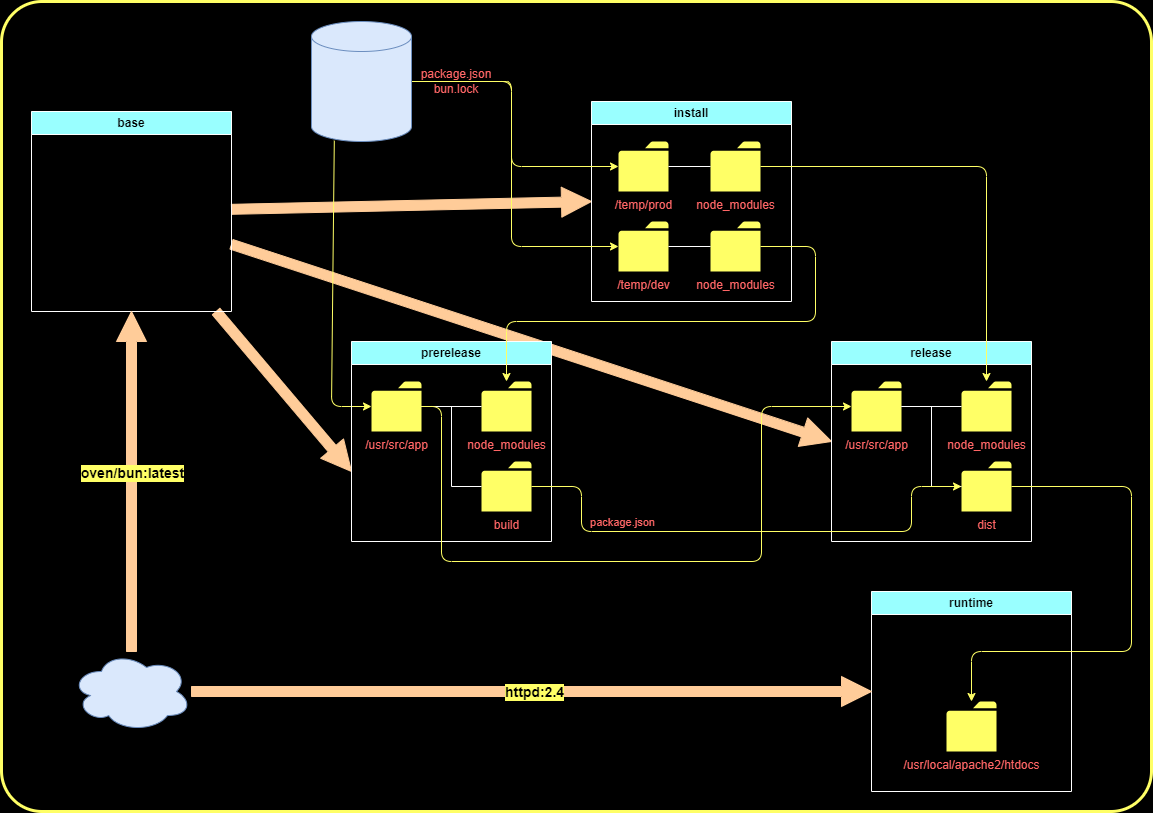

The diagram above was exported from draw.io. Its source (the exported page's mxGraphModel, read from the mxfile embedded in the PNG):
<mxGraphModel dx="1514" dy="851" grid="0" gridSize="10" guides="1" tooltips="1" connect="1" arrows="1" fold="1" page="1" pageScale="1" pageWidth="1169" pageHeight="827" background="#000000" math="0" shadow="0">
  <root>
    <mxCell id="0" />
    <mxCell id="1" parent="0" />
    <mxCell id="71" value="" style="rounded=1;whiteSpace=wrap;html=1;glass=0;fillColor=none;strokeColor=#FFFF66;arcSize=5;strokeWidth=3;fontColor=#FFFFFF;" parent="1" vertex="1">
      <mxGeometry x="10" y="10" width="1150" height="810" as="geometry" />
    </mxCell>
    <mxCell id="62" style="edgeStyle=none;html=1;strokeColor=#FFCC99;shape=arrow;fillColor=#FFCC99;" parent="1" source="3" edge="1">
      <mxGeometry relative="1" as="geometry">
        <mxPoint x="360" y="480" as="targetPoint" />
      </mxGeometry>
    </mxCell>
    <mxCell id="66" style="edgeStyle=none;html=1;entryX=0;entryY=0.5;entryDx=0;entryDy=0;shape=arrow;strokeColor=#FFCC99;fillColor=#FFCC99;" parent="1" source="3" target="4" edge="1">
      <mxGeometry relative="1" as="geometry" />
    </mxCell>
    <mxCell id="69" style="edgeStyle=none;html=1;entryX=0;entryY=0.5;entryDx=0;entryDy=0;shape=arrow;strokeColor=#FFCC99;fillColor=#FFCC99;" parent="1" source="3" target="6" edge="1">
      <mxGeometry relative="1" as="geometry" />
    </mxCell>
    <mxCell id="3" value="base" style="swimlane;whiteSpace=wrap;html=1;strokeColor=#FFFFFF;fillColor=#99FFFF;gradientColor=none;" parent="1" vertex="1">
      <mxGeometry x="40" y="120" width="200" height="200" as="geometry" />
    </mxCell>
    <mxCell id="4" value="install" style="swimlane;whiteSpace=wrap;html=1;strokeColor=#FFFFFF;fillColor=#99FFFF;" parent="1" vertex="1">
      <mxGeometry x="600" y="110" width="200" height="200" as="geometry" />
    </mxCell>
    <mxCell id="28" value="" style="edgeStyle=none;html=1;" parent="4" source="26" target="25" edge="1">
      <mxGeometry relative="1" as="geometry" />
    </mxCell>
    <mxCell id="26" value="/temp/prod" style="sketch=0;pointerEvents=1;shadow=0;dashed=0;html=1;strokeColor=none;fillColor=#FFFF66;labelPosition=center;verticalLabelPosition=bottom;verticalAlign=top;outlineConnect=0;align=center;shape=mxgraph.office.concepts.folder;fillStyle=solid;labelBackgroundColor=none;fontColor=#FF6666;" parent="4" vertex="1">
      <mxGeometry x="27" y="40" width="50" height="50" as="geometry" />
    </mxCell>
    <mxCell id="25" value="/temp/dev" style="sketch=0;pointerEvents=1;shadow=0;dashed=0;html=1;strokeColor=none;fillColor=#FFFF66;labelPosition=center;verticalLabelPosition=bottom;verticalAlign=top;outlineConnect=0;align=center;shape=mxgraph.office.concepts.folder;fillStyle=solid;fontColor=#FF6666;" parent="4" vertex="1">
      <mxGeometry x="27" y="120" width="50" height="50" as="geometry" />
    </mxCell>
    <mxCell id="6" value="&lt;div&gt;&lt;span style=&quot;background-color: transparent;&quot;&gt;release&lt;/span&gt;&lt;/div&gt;" style="swimlane;whiteSpace=wrap;html=1;strokeColor=#FFFFFF;fillColor=#99FFFF;" parent="1" vertex="1">
      <mxGeometry x="840" y="350" width="200" height="200" as="geometry" />
    </mxCell>
    <mxCell id="45" value="node_modules" style="sketch=0;pointerEvents=1;shadow=0;dashed=0;html=1;strokeColor=none;fillColor=#FFFF66;labelPosition=center;verticalLabelPosition=bottom;verticalAlign=top;outlineConnect=0;align=center;shape=mxgraph.office.concepts.folder;fillStyle=solid;fontColor=#FF6666;" parent="6" vertex="1">
      <mxGeometry x="130" y="40" width="50" height="50" as="geometry" />
    </mxCell>
    <mxCell id="47" value="/usr/src/app" style="sketch=0;pointerEvents=1;shadow=0;dashed=0;html=1;strokeColor=none;fillColor=#FFFF66;labelPosition=center;verticalLabelPosition=bottom;verticalAlign=top;outlineConnect=0;align=center;shape=mxgraph.office.concepts.folder;fillStyle=solid;fontColor=#FF6666;" parent="6" vertex="1">
      <mxGeometry x="20" y="40" width="50" height="50" as="geometry" />
    </mxCell>
    <mxCell id="48" value="dist" style="sketch=0;pointerEvents=1;shadow=0;dashed=0;html=1;strokeColor=none;fillColor=#FFFF66;labelPosition=center;verticalLabelPosition=bottom;verticalAlign=top;outlineConnect=0;align=center;shape=mxgraph.office.concepts.folder;fillStyle=solid;fontColor=#FF6666;" parent="6" vertex="1">
      <mxGeometry x="130" y="120" width="50" height="50" as="geometry" />
    </mxCell>
    <mxCell id="49" value="" style="endArrow=none;html=1;strokeColor=#FFFFFF;rounded=0;curved=0;" parent="6" source="47" target="48" edge="1">
      <mxGeometry width="50" height="50" relative="1" as="geometry">
        <mxPoint x="260" y="140" as="sourcePoint" />
        <mxPoint x="90" y="170" as="targetPoint" />
        <Array as="points">
          <mxPoint x="100" y="65" />
          <mxPoint x="100" y="145" />
        </Array>
      </mxGeometry>
    </mxCell>
    <mxCell id="50" value="" style="endArrow=none;html=1;strokeColor=#FFFFFF;endFill=0;rounded=0;curved=0;" parent="6" source="47" target="45" edge="1">
      <mxGeometry width="50" height="50" relative="1" as="geometry">
        <mxPoint x="70" y="64.5" as="sourcePoint" />
        <mxPoint x="130" y="64.5" as="targetPoint" />
      </mxGeometry>
    </mxCell>
    <mxCell id="7" value="&lt;div&gt;&lt;span style=&quot;background-color: transparent;&quot;&gt;runtime&lt;/span&gt;&lt;/div&gt;" style="swimlane;whiteSpace=wrap;html=1;strokeColor=#FFFFFF;fillColor=#99FFFF;" parent="1" vertex="1">
      <mxGeometry x="880" y="600" width="200" height="200" as="geometry" />
    </mxCell>
    <mxCell id="59" value="&lt;font style=&quot;color: rgb(255, 102, 102);&quot;&gt;/usr/local/apache2/htdocs&lt;/font&gt;" style="sketch=0;pointerEvents=1;shadow=0;dashed=0;html=1;strokeColor=none;fillColor=#FFFF66;labelPosition=center;verticalLabelPosition=bottom;verticalAlign=top;outlineConnect=0;align=center;shape=mxgraph.office.concepts.folder;fillStyle=solid;fontColor=#FF6666;" parent="7" vertex="1">
      <mxGeometry x="75" y="110" width="50" height="50" as="geometry" />
    </mxCell>
    <mxCell id="9" style="edgeStyle=none;html=1;entryX=0.5;entryY=1;entryDx=0;entryDy=0;strokeColor=#FFCC99;shape=arrow;fillColor=#FFCC99;" parent="1" source="8" target="3" edge="1">
      <mxGeometry relative="1" as="geometry" />
    </mxCell>
    <mxCell id="10" value="oven/bun:latest" style="edgeLabel;html=1;align=center;verticalAlign=middle;resizable=0;points=[];fontSize=14;labelBackgroundColor=#FFFF66;fontStyle=1" parent="9" vertex="1" connectable="0">
      <mxGeometry x="0.0529" relative="1" as="geometry">
        <mxPoint as="offset" />
      </mxGeometry>
    </mxCell>
    <mxCell id="11" style="edgeStyle=none;html=1;strokeColor=#FFCC99;entryX=0;entryY=0.5;entryDx=0;entryDy=0;shape=arrow;fillColor=#FFCC99;" parent="1" source="8" target="7" edge="1">
      <mxGeometry relative="1" as="geometry">
        <mxPoint x="640" y="720" as="targetPoint" />
      </mxGeometry>
    </mxCell>
    <mxCell id="12" value="httpd:2.4" style="edgeLabel;html=1;align=center;verticalAlign=middle;resizable=0;points=[];fontSize=14;fontStyle=1;labelBackgroundColor=#FFFF66;" parent="11" vertex="1" connectable="0">
      <mxGeometry x="0.0056" relative="1" as="geometry">
        <mxPoint as="offset" />
      </mxGeometry>
    </mxCell>
    <mxCell id="8" value="" style="ellipse;shape=cloud;whiteSpace=wrap;html=1;fillColor=#dae8fc;strokeColor=#6c8ebf;" parent="1" vertex="1">
      <mxGeometry x="80" y="660" width="120" height="80" as="geometry" />
    </mxCell>
    <mxCell id="21" style="edgeStyle=none;html=1;strokeColor=#FFFF66;exitX=1;exitY=0.5;exitDx=0;exitDy=0;exitPerimeter=0;" parent="1" source="19" target="25" edge="1">
      <mxGeometry relative="1" as="geometry">
        <mxPoint x="347.72727272727275" y="225" as="sourcePoint" />
        <Array as="points">
          <mxPoint x="520" y="90" />
          <mxPoint x="520" y="255" />
        </Array>
      </mxGeometry>
    </mxCell>
    <mxCell id="27" style="edgeStyle=none;html=1;strokeColor=#FFFF66;labelBackgroundColor=#000000;fontColor=#FFFFFF;" parent="1" source="35" target="26" edge="1">
      <mxGeometry relative="1" as="geometry">
        <Array as="points">
          <mxPoint x="520" y="90" />
          <mxPoint x="520" y="175" />
        </Array>
      </mxGeometry>
    </mxCell>
    <mxCell id="38" style="edgeStyle=none;html=1;strokeColor=#FFFF66;exitX=0.228;exitY=0.993;exitDx=0;exitDy=0;exitPerimeter=0;" parent="1" source="19" target="24" edge="1">
      <mxGeometry relative="1" as="geometry">
        <Array as="points">
          <mxPoint x="340" y="415" />
        </Array>
      </mxGeometry>
    </mxCell>
    <mxCell id="19" value="" style="shape=cylinder3;whiteSpace=wrap;html=1;boundedLbl=1;backgroundOutline=1;size=15;fillColor=#dae8fc;strokeColor=#6c8ebf;" parent="1" vertex="1">
      <mxGeometry x="320" y="30" width="100" height="120" as="geometry" />
    </mxCell>
    <mxCell id="5" value="prerelease" style="swimlane;whiteSpace=wrap;html=1;strokeColor=#FFFFFF;fillColor=#99FFFF;" parent="1" vertex="1">
      <mxGeometry x="360" y="350" width="200" height="200" as="geometry" />
    </mxCell>
    <mxCell id="24" value="/usr/src/app" style="sketch=0;pointerEvents=1;shadow=0;dashed=0;html=1;strokeColor=none;fillColor=#FFFF66;labelPosition=center;verticalLabelPosition=bottom;verticalAlign=top;outlineConnect=0;align=center;shape=mxgraph.office.concepts.folder;fillStyle=solid;fontColor=#FF6666;" parent="5" vertex="1">
      <mxGeometry x="20" y="40" width="50" height="50" as="geometry" />
    </mxCell>
    <mxCell id="40" value="node_modules" style="sketch=0;pointerEvents=1;shadow=0;dashed=0;html=1;strokeColor=none;fillColor=#FFFF66;labelPosition=center;verticalLabelPosition=bottom;verticalAlign=top;outlineConnect=0;align=center;shape=mxgraph.office.concepts.folder;fillStyle=solid;fontColor=#FF6666;" parent="5" vertex="1">
      <mxGeometry x="130" y="40" width="50" height="50" as="geometry" />
    </mxCell>
    <mxCell id="41" value="" style="endArrow=none;html=1;strokeColor=#FFFFFF;endFill=0;" parent="5" source="24" target="40" edge="1">
      <mxGeometry width="50" height="50" relative="1" as="geometry">
        <mxPoint x="250" y="180" as="sourcePoint" />
        <mxPoint x="300" y="130" as="targetPoint" />
      </mxGeometry>
    </mxCell>
    <mxCell id="43" value="build" style="sketch=0;pointerEvents=1;shadow=0;dashed=0;html=1;strokeColor=none;fillColor=#FFFF66;labelPosition=center;verticalLabelPosition=bottom;verticalAlign=top;outlineConnect=0;align=center;shape=mxgraph.office.concepts.folder;fillStyle=solid;fontColor=#FF6666;" parent="5" vertex="1">
      <mxGeometry x="130" y="120" width="50" height="50" as="geometry" />
    </mxCell>
    <mxCell id="42" value="" style="endArrow=none;html=1;strokeColor=#FFFFFF;rounded=0;curved=0;" parent="5" source="24" target="43" edge="1">
      <mxGeometry width="50" height="50" relative="1" as="geometry">
        <mxPoint x="260" y="140" as="sourcePoint" />
        <mxPoint x="90" y="170" as="targetPoint" />
        <Array as="points">
          <mxPoint x="100" y="65" />
          <mxPoint x="100" y="145" />
        </Array>
      </mxGeometry>
    </mxCell>
    <mxCell id="44" style="edgeStyle=none;html=1;strokeColor=#FFFF66;" parent="1" source="75" target="40" edge="1">
      <mxGeometry relative="1" as="geometry">
        <Array as="points">
          <mxPoint x="824" y="255" />
          <mxPoint x="824" y="330" />
          <mxPoint x="515" y="330" />
        </Array>
      </mxGeometry>
    </mxCell>
    <mxCell id="46" style="edgeStyle=none;html=1;strokeColor=#FFFF66;" parent="1" source="73" target="45" edge="1">
      <mxGeometry relative="1" as="geometry">
        <Array as="points">
          <mxPoint x="995" y="175" />
        </Array>
      </mxGeometry>
    </mxCell>
    <mxCell id="51" style="edgeStyle=none;html=1;strokeColor=#FFFF66;fontColor=#FFFFFF;labelBackgroundColor=none;" parent="1" source="24" target="47" edge="1">
      <mxGeometry relative="1" as="geometry">
        <Array as="points">
          <mxPoint x="450" y="415" />
          <mxPoint x="450" y="570" />
          <mxPoint x="770" y="570" />
          <mxPoint x="770" y="415" />
        </Array>
      </mxGeometry>
    </mxCell>
    <mxCell id="52" value="package.json" style="edgeLabel;html=1;align=center;verticalAlign=middle;resizable=0;points=[];labelBackgroundColor=none;fontColor=#FF6666;" parent="51" vertex="1" connectable="0">
      <mxGeometry x="-0.0238" y="-1" relative="1" as="geometry">
        <mxPoint x="-6" y="-41" as="offset" />
      </mxGeometry>
    </mxCell>
    <mxCell id="53" style="edgeStyle=none;html=1;strokeColor=#FFFF66;" parent="1" source="43" target="48" edge="1">
      <mxGeometry relative="1" as="geometry">
        <Array as="points">
          <mxPoint x="590" y="495" />
          <mxPoint x="590" y="540" />
          <mxPoint x="920" y="540" />
          <mxPoint x="920" y="495" />
        </Array>
      </mxGeometry>
    </mxCell>
    <mxCell id="60" style="edgeStyle=none;html=1;strokeColor=#FFFF66;" parent="1" source="48" target="59" edge="1">
      <mxGeometry relative="1" as="geometry">
        <Array as="points">
          <mxPoint x="1140" y="495" />
          <mxPoint x="1140" y="660" />
          <mxPoint x="980" y="660" />
        </Array>
      </mxGeometry>
    </mxCell>
    <mxCell id="65" value="" style="edgeStyle=none;html=1;strokeColor=#FFFF66;labelBackgroundColor=#000000;fontColor=#FFFFFF;" parent="1" source="19" target="35" edge="1">
      <mxGeometry relative="1" as="geometry">
        <mxPoint x="420" y="90" as="sourcePoint" />
        <mxPoint x="675" y="175" as="targetPoint" />
        <Array as="points" />
      </mxGeometry>
    </mxCell>
    <mxCell id="35" value="&lt;font style=&quot;color: rgb(255, 102, 102);&quot;&gt;package.json&lt;/font&gt;&lt;div&gt;&lt;font style=&quot;color: rgb(255, 102, 102);&quot;&gt;bun.lock&lt;/font&gt;&lt;/div&gt;" style="text;html=1;align=center;verticalAlign=middle;whiteSpace=wrap;rounded=0;fontColor=#FF6666;labelBackgroundColor=none;" parent="1" vertex="1">
      <mxGeometry x="420" y="60" width="90" height="60" as="geometry" />
    </mxCell>
    <mxCell id="74" value="" style="edgeStyle=none;html=1;strokeColor=#FFFFFF;endArrow=none;endFill=0;rounded=0;curved=0;" parent="1" source="26" target="73" edge="1">
      <mxGeometry relative="1" as="geometry">
        <mxPoint x="677" y="175" as="sourcePoint" />
        <mxPoint x="995" y="390" as="targetPoint" />
        <Array as="points" />
      </mxGeometry>
    </mxCell>
    <mxCell id="73" value="node_modules" style="sketch=0;pointerEvents=1;shadow=0;dashed=0;html=1;strokeColor=none;fillColor=#FFFF66;labelPosition=center;verticalLabelPosition=bottom;verticalAlign=top;outlineConnect=0;align=center;shape=mxgraph.office.concepts.folder;fillStyle=solid;fontColor=#FF6666;" parent="1" vertex="1">
      <mxGeometry x="719" y="150" width="50" height="50" as="geometry" />
    </mxCell>
    <mxCell id="75" value="node_modules" style="sketch=0;pointerEvents=1;shadow=0;dashed=0;html=1;strokeColor=none;fillColor=#FFFF66;labelPosition=center;verticalLabelPosition=bottom;verticalAlign=top;outlineConnect=0;align=center;shape=mxgraph.office.concepts.folder;fillStyle=solid;fontColor=#FF6666;" parent="1" vertex="1">
      <mxGeometry x="719" y="230" width="50" height="50" as="geometry" />
    </mxCell>
    <mxCell id="77" style="edgeStyle=none;html=1;endArrow=none;endFill=0;strokeColor=#FFFFFF;rounded=0;curved=0;" parent="1" source="25" target="75" edge="1">
      <mxGeometry relative="1" as="geometry" />
    </mxCell>
  </root>
</mxGraphModel>